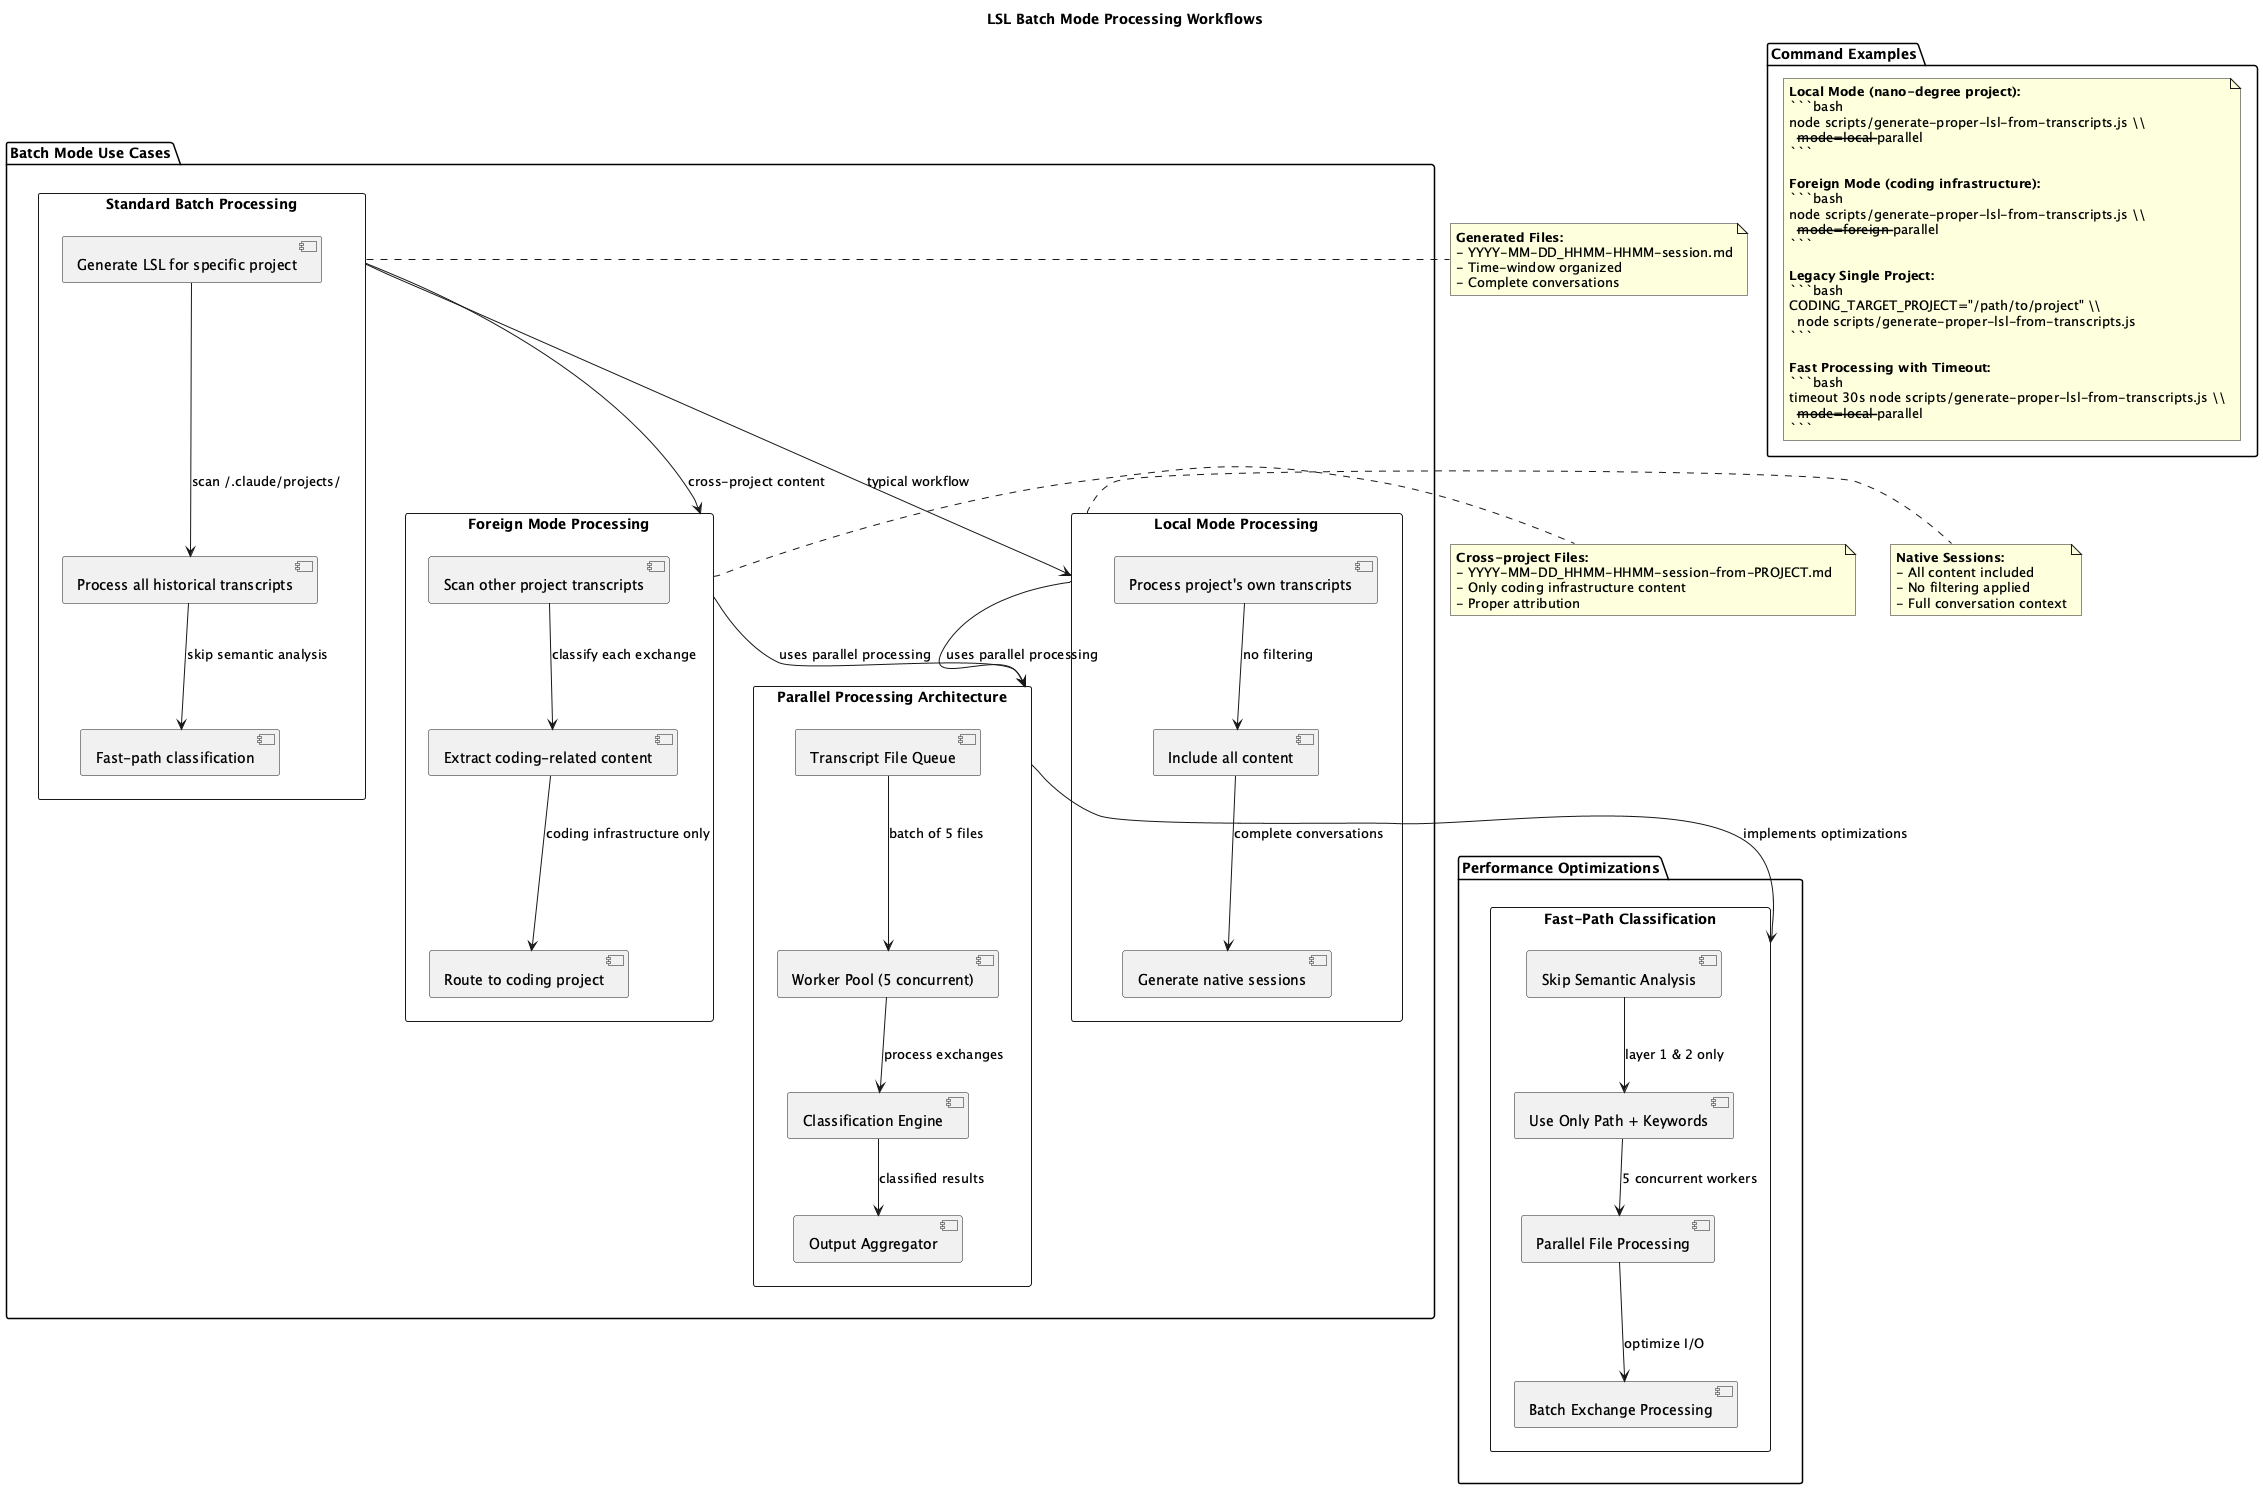

The diagram above was rendered by PlantUML. Its source (embedded in the PNG):
@startuml lsl-batch-mode-workflows

title LSL Batch Mode Processing Workflows

package "Batch Mode Use Cases" {

  ' Standard Batch Processing
  rectangle "Standard Batch Processing" as StandardBatch {
    component [Generate LSL for specific project] as GenLSL
    component [Process all historical transcripts] as ProcessAll
    component [Fast-path classification] as FastPath
    
    GenLSL --> ProcessAll : "scan ~/.claude/projects/"
    ProcessAll --> FastPath : "skip semantic analysis"
  }

  ' Foreign Mode Processing  
  rectangle "Foreign Mode Processing" as ForeignMode {
    component [Scan other project transcripts] as ScanOther
    component [Extract coding-related content] as ExtractCoding
    component [Route to coding project] as RouteToCoding
    
    ScanOther --> ExtractCoding : "classify each exchange"
    ExtractCoding --> RouteToCoding : "coding infrastructure only"
  }

  ' Local Mode Processing
  rectangle "Local Mode Processing" as LocalMode {
    component [Process project's own transcripts] as ProcessOwn
    component [Include all content] as IncludeAll
    component [Generate native sessions] as GenNative
    
    ProcessOwn --> IncludeAll : "no filtering"
    IncludeAll --> GenNative : "complete conversations"
  }

  ' Parallel Processing
  rectangle "Parallel Processing Architecture" as Parallel {
    component [Transcript File Queue] as Queue
    component [Worker Pool (5 concurrent)] as Workers
    component [Classification Engine] as Classifier
    component [Output Aggregator] as Aggregator
    
    Queue --> Workers : "batch of 5 files"
    Workers --> Classifier : "process exchanges"
    Classifier --> Aggregator : "classified results"
  }

}

package "Command Examples" {
  note as Commands
    **Local Mode (nano-degree project):**
    ```bash
    node scripts/generate-proper-lsl-from-transcripts.js \\
      --mode=local --parallel
    ```
    
    **Foreign Mode (coding infrastructure):**
    ```bash  
    node scripts/generate-proper-lsl-from-transcripts.js \\
      --mode=foreign --parallel
    ```
    
    **Legacy Single Project:**
    ```bash
    CODING_TARGET_PROJECT="/path/to/project" \\
      node scripts/generate-proper-lsl-from-transcripts.js
    ```
    
    **Fast Processing with Timeout:**
    ```bash
    timeout 30s node scripts/generate-proper-lsl-from-transcripts.js \\
      --mode=local --parallel
    ```
  end note
}

package "Performance Optimizations" {
  rectangle "Fast-Path Classification" as FastPathDetail {
    component [Skip Semantic Analysis] as SkipSemantic
    component [Use Only Path + Keywords] as PathKeywords
    component [Parallel File Processing] as ParallelFiles
    component [Batch Exchange Processing] as BatchExchange
    
    SkipSemantic --> PathKeywords : "layer 1 & 2 only"
    PathKeywords --> ParallelFiles : "5 concurrent workers"
    ParallelFiles --> BatchExchange : "optimize I/O"
  }
}

' Relationships between use cases
StandardBatch --> LocalMode : "typical workflow"
StandardBatch --> ForeignMode : "cross-project content"
LocalMode --> Parallel : "uses parallel processing"
ForeignMode --> Parallel : "uses parallel processing"
Parallel --> FastPathDetail : "implements optimizations"

note right of StandardBatch
  **Generated Files:**
  - YYYY-MM-DD_HHMM-HHMM-session.md
  - Time-window organized
  - Complete conversations
end note

note right of ForeignMode
  **Cross-project Files:**
  - YYYY-MM-DD_HHMM-HHMM-session-from-PROJECT.md  
  - Only coding infrastructure content
  - Proper attribution
end note

note right of LocalMode
  **Native Sessions:**
  - All content included
  - No filtering applied
  - Full conversation context
end note

@enduml